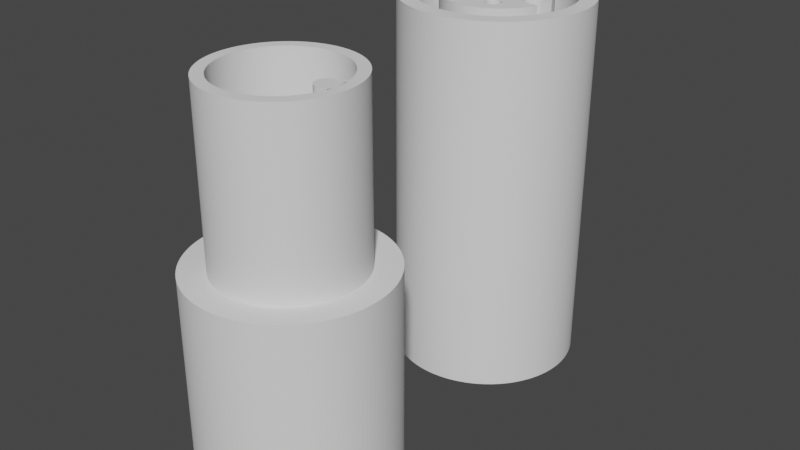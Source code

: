 # Source: Chogori_Connectors.blend  (saved by Blender 4.0.36; exported with 4.5.12 LTS)
import bpy
from mathutils import Matrix  # noqa: F401  (used for matrix-valued properties, if any)

bpy.ops.wm.read_factory_settings(use_empty=True)
scene = bpy.context.scene
scene.name = 'Scene'

# ---- collections
col_collection = bpy.data.collections.new('Collection'); scene.collection.children.link(col_collection)
col_collection_2 = bpy.data.collections.new('Collection 2'); scene.collection.children.link(col_collection_2)

# ---- node groups
ng_geometry_nodes = bpy.data.node_groups.new('Geometry Nodes', 'GeometryNodeTree')
_s = ng_geometry_nodes.interface.new_socket(name='Geometry', in_out='OUTPUT', socket_type='NodeSocketGeometry')
_s = ng_geometry_nodes.interface.new_socket(name='Female Connector?', in_out='INPUT', socket_type='NodeSocketBool')
ng_geometry_nodes.is_modifier = True
_N = ng_geometry_nodes.nodes; _L = ng_geometry_nodes.links
n0 = _N.new('ShaderNodeValue'); n0.name = 'Value.008'; n0.location = (-1640, -820)
n0.label = 'Wire End Shroud Depth'
n0.outputs[0].default_value = 5.0
n1 = _N.new('ShaderNodeValue'); n1.name = 'Value.004'; n1.location = (-1640, -720)
n1.label = 'Wire Ring Diameter'
n1.outputs[0].default_value = 3.5
n2 = _N.new('ShaderNodeValue'); n2.name = 'Value.005'; n2.location = (-1640, -620)
n2.label = 'Wire Points'
n2.outputs[0].default_value = 6.0
n3 = _N.new('ShaderNodeMath'); n3.name = 'Math.003'; n3.location = (-1480, -740)
n3.hide = True
n3.operation = 'DIVIDE'
n3.inputs[1].default_value = 2.0
n4 = _N.new('ShaderNodeMath'); n4.name = 'Math.006'; n4.location = (-1020, -840)
n4.hide = True
n4.operation = 'SUBTRACT'
n5 = _N.new('GeometryNodeInputIndex'); n5.name = 'Index'; n5.location = (-780, -940)
n5.hide = True
n6 = _N.new('ShaderNodeMath'); n6.name = 'Math.007'; n6.location = (-860, -840)
n6.hide = True
n6.operation = 'SUBTRACT'
n7 = _N.new('ShaderNodeCombineXYZ'); n7.name = 'Combine XYZ.005'; n7.location = (200, -1120)
n7.hide = True
n8 = _N.new('ShaderNodeMath'); n8.name = 'Math.015'; n8.location = (40, -1120)
n8.hide = True
n8.operation = 'DIVIDE'
n8.inputs[1].default_value = 2.0
n9 = _N.new('ShaderNodeVectorMath'); n9.name = 'Vector Math'; n9.location = (360, -1120)
n9.hide = True
n10 = _N.new('NodeGroupOutput'); n10.name = 'Group Output'; n10.location = (1260, -760)
n10.hide = True
n11 = _N.new('ShaderNodeMath'); n11.name = 'Math.002'; n11.location = (-1320, -940)
n11.hide = True
n11.operation = 'DIVIDE'
n11.inputs[1].default_value = 2.0
n12 = _N.new('ShaderNodeCombineXYZ'); n12.name = 'Combine XYZ'; n12.location = (-60, -660)
n12.hide = True
n13 = _N.new('ShaderNodeCombineXYZ'); n13.name = 'Combine XYZ.001'; n13.location = (-580, -400)
n13.hide = True
n14 = _N.new('ShaderNodeCombineXYZ'); n14.name = 'Combine XYZ.004'; n14.location = (200, -1060)
n14.hide = True
n14.inputs[1].default_value = 15.0
n15 = _N.new('GeometryNodeMeshBoolean'); n15.name = 'Mesh Boolean.004'; n15.location = (340, -980)
n15.hide = True
n15.solver = 'EXACT'
n16 = _N.new('ShaderNodeCombineXYZ'); n16.name = 'Combine XYZ.009'; n16.location = (340, -560)
n16.hide = True
n17 = _N.new('ShaderNodeMath'); n17.name = 'Math.005'; n17.location = (-1220, -700)
n17.hide = True
n18 = _N.new('ShaderNodeValue'); n18.name = 'Value.002'; n18.location = (-1640, -920)
n18.label = 'Wire Diameter'
n18.outputs[0].default_value = 0.7
n19 = _N.new('ShaderNodeCombineXYZ'); n19.name = 'Combine XYZ.010'; n19.location = (-440, -1340)
n19.hide = True
n19.inputs[2].default_value = 1.0
n20 = _N.new('ShaderNodeMath'); n20.name = 'Math.018'; n20.location = (-600, -1340)
n20.hide = True
n20.inputs[1].default_value = 1.0
n21 = _N.new('ShaderNodeCombineXYZ'); n21.name = 'Combine XYZ.011'; n21.location = (-440, -1280)
n21.hide = True
n22 = _N.new('GeometryNodeMeshCube'); n22.name = 'Cube'; n22.location = (-600, -240)
n22.hide = True
n23 = _N.new('ShaderNodeCombineXYZ'); n23.name = 'Combine XYZ.002'; n23.location = (-760, -240)
n23.hide = True
n24 = _N.new('ShaderNodeMath'); n24.name = 'Math.016'; n24.location = (-760, -180)
n24.hide = True
n24.operation = 'DIVIDE'
n24.inputs[1].default_value = 2.0
n25 = _N.new('ShaderNodeCombineXYZ'); n25.name = 'Combine XYZ.006'; n25.location = (-440, -180)
n25.hide = True
n26 = _N.new('GeometryNodeMeshCylinder'); n26.name = 'Cylinder.006'; n26.location = (-760, -120)
n26.hide = True
n26.inputs[0].default_value = 128
n27 = _N.new('ShaderNodeMath'); n27.name = 'Math.019'; n27.location = (-600, -180)
n27.hide = True
n27.operation = 'MULTIPLY'
n27.inputs[1].default_value = -1.0
n28 = _N.new('ShaderNodeMath'); n28.name = 'Math.017'; n28.location = (-580, -40)
n28.hide = True
n28.operation = 'DIVIDE'
n28.inputs[1].default_value = 2.0
n29 = _N.new('ShaderNodeCombineXYZ'); n29.name = 'Combine XYZ.007'; n29.location = (-420, -40)
n29.hide = True
n30 = _N.new('ShaderNodeMath'); n30.name = 'Math.021'; n30.location = (-760, -1280)
n30.hide = True
n30.operation = 'DIVIDE'
n30.inputs[1].default_value = 4.0
n31 = _N.new('ShaderNodeMath'); n31.name = 'Math.022'; n31.location = (-600, -1280)
n31.hide = True
n31.operation = 'SUBTRACT'
n32 = _N.new('ShaderNodeMath'); n32.name = 'Math.004'; n32.location = (-1480, -940)
n32.hide = True
n33 = _N.new('ShaderNodeMath'); n33.name = 'Math.012'; n33.location = (-1480, -1240)
n33.hide = True
n33.operation = 'DIVIDE'
n33.inputs[1].default_value = 2.0
n34 = _N.new('ShaderNodeValue'); n34.name = 'Value.011'; n34.location = (-1640, -1020)
n34.label = 'Female Extra'
n34.outputs[0].default_value = 0.17
n35 = _N.new('ShaderNodeValue'); n35.name = 'Value.009'; n35.location = (-1640, -1220)
n35.label = 'Outer Diameter'
n35.outputs[0].default_value = 10.0
n36 = _N.new('NodeGroupInput'); n36.name = 'Group Input'; n36.location = (-1640, -1320)
n37 = _N.new('GeometryNodeJoinGeometry'); n37.name = 'Join Geometry.002'; n37.location = (1100, -780)
n37.hide = True
n38 = _N.new('GeometryNodeSwitch'); n38.name = 'Switch'; n38.location = (1100, -740)
n38.hide = True
n39 = _N.new('GeometryNodeCurvePrimitiveCircle'); n39.name = 'Curve Circle'; n39.location = (-820, -680)
n39.hide = True
n40 = _N.new('ShaderNodeMath'); n40.name = 'Math.009'; n40.location = (-380, -660)
n40.hide = True
n40.operation = 'DIVIDE'
n40.inputs[1].default_value = 2.0
n41 = _N.new('ShaderNodeMath'); n41.name = 'Math.010'; n41.location = (-220, -660)
n41.hide = True
n41.operation = 'MULTIPLY'
n41.inputs[1].default_value = -1.0
n42 = _N.new('ShaderNodeValue'); n42.name = 'Value.007'; n42.location = (-1640, -520)
n42.label = 'Rear Cover Length'
n42.outputs[0].default_value = 15.0
n43 = _N.new('ShaderNodeValue'); n43.name = 'Value.001'; n43.location = (-1640, -420)
n43.label = 'Exposed Shroud Length'
n43.outputs[0].default_value = 2.0
n44 = _N.new('ShaderNodeValue'); n44.name = 'Value.006'; n44.location = (-1640, -1120)
n44.label = 'Wire Depth'
n44.outputs[0].default_value = 7.0
n45 = _N.new('ShaderNodeMath'); n45.name = 'Math.008'; n45.location = (-760, -360)
n45.hide = True
n45.operation = 'DIVIDE'
n45.inputs[1].default_value = 2.0
n46 = _N.new('GeometryNodeMeshCylinder'); n46.name = 'Cylinder.007'; n46.location = (-760, -420)
n46.hide = True
n46.inputs[0].default_value = 128
n47 = _N.new('ShaderNodeCombineXYZ'); n47.name = 'Combine XYZ.008'; n47.location = (80, -260)
n47.hide = True
n48 = _N.new('ShaderNodeMath'); n48.name = 'Math.020'; n48.location = (-260, -260)
n48.hide = True
n48.operation = 'SUBTRACT'
n49 = _N.new('ShaderNodeMath'); n49.name = 'Math.024'; n49.location = (-80, -260)
n49.hide = True
n50 = _N.new('GeometryNodeMeshCylinder'); n50.name = 'Cylinder'; n50.location = (-760, -540)
n50.hide = True
n50.inputs[0].default_value = 128
n51 = _N.new('GeometryNodeRealizeInstances'); n51.name = 'Realize Instances'; n51.location = (-240, -1220)
n51.hide = True
n52 = _N.new('GeometryNodeMeshCylinder'); n52.name = 'Cylinder.005'; n52.location = (-400, -1120)
n52.hide = True
n52.inputs[0].default_value = 128
n53 = _N.new('GeometryNodeJoinGeometry'); n53.name = 'Join Geometry.001'; n53.location = (900, -1020)
n53.hide = True
n54 = _N.new('GeometryNodeTransform'); n54.name = 'Transform Geometry.004'; n54.location = (540, -840)
n54.hide = True
n55 = _N.new('GeometryNodeMeshBoolean'); n55.name = 'Mesh Boolean.005'; n55.location = (700, -940)
n55.hide = True
n55.solver = 'EXACT'
n56 = _N.new('GeometryNodeTransform'); n56.name = 'Transform Geometry.007'; n56.location = (500, -980)
n56.hide = True
n57 = _N.new('GeometryNodeTransform'); n57.name = 'Transform Geometry.011'; n57.location = (-280, -1300)
n57.hide = True
n58 = _N.new('GeometryNodeJoinGeometry'); n58.name = 'Join Geometry.003'; n58.location = (100, -1180)
n58.hide = True
n59 = _N.new('GeometryNodeTransform'); n59.name = 'Transform Geometry.005'; n59.location = (540, -1160)
n59.hide = True
n60 = _N.new('GeometryNodeTransform'); n60.name = 'Transform Geometry.002'; n60.location = (-260, -160)
n60.hide = True
n61 = _N.new('GeometryNodeMeshBoolean'); n61.name = 'Mesh Boolean.006'; n61.location = (-80, -200)
n61.hide = True
n61.operation = 'UNION'
n61.solver = 'EXACT'
n62 = _N.new('GeometryNodeTransform'); n62.name = 'Transform Geometry.008'; n62.location = (100, -200)
n62.hide = True
n63 = _N.new('GeometryNodeTransform'); n63.name = 'Transform Geometry.009'; n63.location = (260, -240)
n63.hide = True
n64 = _N.new('GeometryNodeTransform'); n64.name = 'Transform Geometry.010'; n64.location = (500, -560)
n64.hide = True
n65 = _N.new('GeometryNodeJoinGeometry'); n65.name = 'Join Geometry'; n65.location = (680, -620)
n65.hide = True
n66 = _N.new('GeometryNodeTransform'); n66.name = 'Transform Geometry'; n66.location = (100, -620)
n66.hide = True
n67 = _N.new('GeometryNodeInstanceOnPoints'); n67.name = 'Instance on Points'; n67.location = (-400, -1220)
n67.hide = True
n68 = _N.new('GeometryNodeMeshBoolean'); n68.name = 'Mesh Boolean.002'; n68.location = (380, -720)
n68.hide = True
n68.solver = 'EXACT'
n69 = _N.new('GeometryNodeMeshBoolean'); n69.name = 'Mesh Boolean.001'; n69.location = (-80, -1220)
n69.hide = True
n69.solver = 'EXACT'
n70 = _N.new('GeometryNodeMeshCylinder'); n70.name = 'Cylinder.002'; n70.location = (-560, -1220)
n70.hide = True
n70.inputs[0].default_value = 64
n71 = _N.new('GeometryNodeTransform'); n71.name = 'Transform Geometry.006'; n71.location = (180, -980)
n71.hide = True
n72 = _N.new('GeometryNodeInstanceOnPoints'); n72.name = 'Instance on Points.001'; n72.location = (-340, -800)
n72.hide = True
n73 = _N.new('GeometryNodeMeshCylinder'); n73.name = 'Cylinder.004'; n73.location = (-500, -800)
n73.hide = True
n73.inputs[0].default_value = 64
n74 = _N.new('GeometryNodeRealizeInstances'); n74.name = 'Realize Instances.001'; n74.location = (-180, -800)
n74.hide = True
n75 = _N.new('GeometryNodeMeshBoolean'); n75.name = 'Mesh Boolean.007'; n75.location = (-20, -800)
n75.hide = True
n75.operation = 'UNION'
n75.solver = 'EXACT'
n76 = _N.new('ShaderNodeMath'); n76.name = 'Math.014'; n76.location = (-180, -860)
n76.hide = True
n76.operation = 'MULTIPLY'
n76.inputs[1].default_value = -1.0
n77 = _N.new('ShaderNodeMath'); n77.name = 'Math.013'; n77.location = (-340, -860)
n77.hide = True
n77.operation = 'DIVIDE'
n77.inputs[1].default_value = 2.0
n78 = _N.new('ShaderNodeCombineXYZ'); n78.name = 'Combine XYZ.003'; n78.location = (-20, -860)
n78.hide = True
n79 = _N.new('GeometryNodeTransform'); n79.name = 'Transform Geometry.003'; n79.location = (160, -840)
n79.hide = True
n80 = _N.new('GeometryNodeMeshCylinder'); n80.name = 'Cylinder.003'; n80.location = (-380, -600)
n80.hide = True
n80.inputs[0].default_value = 128
n81 = _N.new('ShaderNodeMath'); n81.name = 'Math.011'; n81.location = (-1360, 60)
n81.hide = True
n81.operation = 'DIVIDE'
n81.inputs[1].default_value = 2.0
n82 = _N.new('ShaderNodeMath'); n82.name = 'Math.001'; n82.location = (-1480, -40)
n82.hide = True
n82.operation = 'DIVIDE'
n82.inputs[1].default_value = 2.0
n83 = _N.new('ShaderNodeMath'); n83.name = 'Math.023'; n83.location = (-1300, -160)
n83.hide = True
n84 = _N.new('ShaderNodeValue'); n84.name = 'Value'; n84.location = (-1640, -20)
n84.label = 'Bore Inner Diameter'
n84.outputs[0].default_value = 5.75
n85 = _N.new('ShaderNodeValue'); n85.name = 'Value.015'; n85.location = (-1640, -120)
n85.label = 'Bore Inner Diameter Extra'
n85.outputs[0].default_value = 0.2
n86 = _N.new('ShaderNodeValue'); n86.name = 'Value.010'; n86.location = (-1640, 80)
n86.label = 'Notch Diameter'
n86.outputs[0].default_value = 1.1
n87 = _N.new('GeometryNodeMeshBoolean'); n87.name = 'Mesh Boolean'; n87.location = (-580, -460)
n87.hide = True
n87.solver = 'EXACT'
n88 = _N.new('GeometryNodeTransform'); n88.name = 'Transform Geometry.001'; n88.location = (-400, -440)
n88.hide = True
n89 = _N.new('ShaderNodeMath'); n89.name = 'Math.025'; n89.location = (-1300, -280)
n89.hide = True
n90 = _N.new('ShaderNodeMath'); n90.name = 'Math'; n90.location = (-1300, -220)
n90.hide = True
n91 = _N.new('ShaderNodeValue'); n91.name = 'Value.003'; n91.location = (-1640, -220)
n91.label = 'Plastic Thickness'
n91.outputs[0].default_value = 0.8
n92 = _N.new('ShaderNodeValue'); n92.name = 'Value.012'; n92.location = (-1640, -320)
n92.label = 'Plastic Thickness Extra'
n92.outputs[0].default_value = 0.45
n93 = _N.new('GeometryNodeMeshCylinder'); n93.name = 'Cylinder.001'; n93.location = (-1000, -480)
n93.hide = True
n93.inputs[0].default_value = 128
n94 = _N.new('GeometryNodeMeshCylinder'); n94.name = 'Cylinder.008'; n94.location = (-1000, -420)
n94.hide = True
n94.inputs[0].default_value = 128
n95 = _N.new('GeometryNodeMeshBoolean'); n95.name = 'Mesh Boolean.003'; n95.location = (-220, -1120)
n95.hide = True
n95.solver = 'EXACT'
_L.new(n90.outputs[0], n93.inputs[3])
_L.new(n84.outputs[0], n82.inputs[0])
_L.new(n82.outputs[0], n90.inputs[0])
_L.new(n1.outputs[0], n3.inputs[0])
_L.new(n2.outputs[0], n39.inputs[0])
_L.new(n3.outputs[0], n39.inputs[4])
_L.new(n11.outputs[0], n70.inputs[3])
_L.new(n39.outputs[0], n67.inputs[0])
_L.new(n70.outputs[0], n67.inputs[2])
_L.new(n18.outputs[0], n32.inputs[0])
_L.new(n32.outputs[0], n11.inputs[0])
_L.new(n67.outputs[0], n51.inputs[0])
_L.new(n44.outputs[0], n17.inputs[0])
_L.new(n43.outputs[0], n17.inputs[1])
_L.new(n17.outputs[0], n93.inputs[4])
_L.new(n17.outputs[0], n50.inputs[4])
_L.new(n0.outputs[0], n4.inputs[1])
_L.new(n17.outputs[0], n4.inputs[0])
_L.new(n42.outputs[0], n6.inputs[0])
_L.new(n4.outputs[0], n6.inputs[1])
_L.new(n6.outputs[0], n80.inputs[4])
_L.new(n80.outputs[0], n66.inputs[0])
_L.new(n12.outputs[0], n66.inputs[1])
_L.new(n13.outputs[0], n88.inputs[1])
_L.new(n87.outputs[0], n88.inputs[0])
_L.new(n17.outputs[0], n45.inputs[0])
_L.new(n45.outputs[0], n13.inputs[2])
_L.new(n6.outputs[0], n40.inputs[0])
_L.new(n40.outputs[0], n41.inputs[0])
_L.new(n41.outputs[0], n12.inputs[2])
_L.new(n35.outputs[0], n33.inputs[0])
_L.new(n33.outputs[0], n80.inputs[3])
_L.new(n73.outputs[0], n72.inputs[2])
_L.new(n72.outputs[0], n74.inputs[0])
_L.new(n11.outputs[0], n73.inputs[3])
_L.new(n6.outputs[0], n73.inputs[4])
_L.new(n6.outputs[0], n77.inputs[0])
_L.new(n77.outputs[0], n76.inputs[0])
_L.new(n76.outputs[0], n78.inputs[2])
_L.new(n78.outputs[0], n79.inputs[1])
_L.new(n66.outputs[0], n68.inputs[0])
_L.new(n79.outputs[0], n68.inputs[1])
_L.new(n39.outputs[0], n72.inputs[0])
_L.new(n5.outputs[0], n67.inputs[1])
_L.new(n5.outputs[0], n72.inputs[1])
_L.new(n68.outputs[0], n54.inputs[0])
_L.new(n14.outputs[0], n54.inputs[1])
_L.new(n8.outputs[0], n7.inputs[2])
_L.new(n51.outputs[0], n69.inputs[1])
_L.new(n17.outputs[0], n8.inputs[0])
_L.new(n7.outputs[0], n9.inputs[0])
_L.new(n14.outputs[0], n9.inputs[1])
_L.new(n9.outputs[0], n59.inputs[1])
_L.new(n59.outputs[0], n53.inputs[0])
_L.new(n17.outputs[0], n70.inputs[4])
_L.new(n33.outputs[0], n52.inputs[3])
_L.new(n17.outputs[0], n52.inputs[4])
_L.new(n50.outputs[0], n69.inputs[0])
_L.new(n52.outputs[0], n95.inputs[0])
_L.new(n69.outputs[0], n58.inputs[0])
_L.new(n58.outputs[0], n59.inputs[0])
_L.new(n73.outputs[0], n71.inputs[0])
_L.new(n78.outputs[0], n71.inputs[1])
_L.new(n71.outputs[0], n15.inputs[1])
_L.new(n15.outputs[0], n56.inputs[0])
_L.new(n14.outputs[0], n56.inputs[1])
_L.new(n56.outputs[0], n55.inputs[1])
_L.new(n54.outputs[0], n55.inputs[0])
_L.new(n55.outputs[0], n53.inputs[0])
_L.new(n70.outputs[0], n69.inputs[1])
_L.new(n23.outputs[0], n22.inputs[0])
_L.new(n26.outputs[0], n61.inputs[0])
_L.new(n17.outputs[0], n26.inputs[4])
_L.new(n86.outputs[0], n81.inputs[0])
_L.new(n81.outputs[0], n26.inputs[3])
_L.new(n26.outputs[0], n60.inputs[0])
_L.new(n25.outputs[0], n60.inputs[1])
_L.new(n81.outputs[0], n24.inputs[0])
_L.new(n29.outputs[0], n62.inputs[1])
_L.new(n81.outputs[0], n28.inputs[0])
_L.new(n22.outputs[0], n61.inputs[1])
_L.new(n61.outputs[0], n62.inputs[0])
_L.new(n60.outputs[0], n61.inputs[1])
_L.new(n27.outputs[0], n25.inputs[0])
_L.new(n24.outputs[0], n27.inputs[0])
_L.new(n17.outputs[0], n23.inputs[2])
_L.new(n81.outputs[0], n23.inputs[0])
_L.new(n86.outputs[0], n23.inputs[1])
_L.new(n28.outputs[0], n29.inputs[0])
_L.new(n62.outputs[0], n63.inputs[0])
_L.new(n47.outputs[0], n63.inputs[1])
_L.new(n82.outputs[0], n48.inputs[0])
_L.new(n81.outputs[0], n48.inputs[1])
_L.new(n63.outputs[0], n64.inputs[0])
_L.new(n45.outputs[0], n16.inputs[2])
_L.new(n16.outputs[0], n64.inputs[1])
_L.new(n68.outputs[0], n65.inputs[0])
_L.new(n57.outputs[0], n69.inputs[1])
_L.new(n34.outputs[0], n32.inputs[1])
_L.new(n20.outputs[0], n19.inputs[0])
_L.new(n20.outputs[0], n19.inputs[1])
_L.new(n19.outputs[0], n57.inputs[3])
_L.new(n62.outputs[0], n57.inputs[0])
_L.new(n21.outputs[0], n57.inputs[1])
_L.new(n34.outputs[0], n20.inputs[0])
_L.new(n34.outputs[0], n30.inputs[0])
_L.new(n48.outputs[0], n31.inputs[0])
_L.new(n31.outputs[0], n21.inputs[0])
_L.new(n30.outputs[0], n31.inputs[1])
_L.new(n53.outputs[0], n38.inputs[2])
_L.new(n65.outputs[0], n38.inputs[1])
_L.new(n38.outputs[0], n10.inputs[0])
_L.new(n65.outputs[0], n37.inputs[0])
_L.new(n53.outputs[0], n37.inputs[0])
_L.new(n36.outputs[0], n38.inputs[0])
_L.new(n88.outputs[0], n65.inputs[0])
_L.new(n64.outputs[0], n65.inputs[0])
_L.new(n95.outputs[0], n58.inputs[0])
_L.new(n85.outputs[0], n83.inputs[1])
_L.new(n82.outputs[0], n83.inputs[0])
_L.new(n83.outputs[0], n46.inputs[3])
_L.new(n17.outputs[0], n46.inputs[4])
_L.new(n82.outputs[0], n50.inputs[3])
_L.new(n46.outputs[0], n87.inputs[1])
_L.new(n85.outputs[0], n49.inputs[1])
_L.new(n48.outputs[0], n49.inputs[0])
_L.new(n49.outputs[0], n47.inputs[0])
_L.new(n70.outputs[0], n75.inputs[1])
_L.new(n74.outputs[0], n75.inputs[1])
_L.new(n75.outputs[0], n79.inputs[0])
_L.new(n17.outputs[0], n94.inputs[4])
_L.new(n90.outputs[0], n89.inputs[0])
_L.new(n89.outputs[0], n94.inputs[3])
_L.new(n91.outputs[0], n90.inputs[1])
_L.new(n92.outputs[0], n89.inputs[1])
_L.new(n93.outputs[0], n87.inputs[0])
_L.new(n94.outputs[0], n95.inputs[1])
n10.is_active_output = True

# ---- world
world_world = bpy.data.worlds.new('World'); scene.world = world_world
world_world.use_nodes = True; world_world.node_tree.nodes.clear()
_N = world_world.node_tree.nodes; _L = world_world.node_tree.links
n0 = _N.new('ShaderNodeOutputWorld'); n0.name = 'World Output'; n0.location = (300, 300)
n1 = _N.new('ShaderNodeBackground'); n1.name = 'Background'; n1.location = (10, 300)
n1.inputs[0].default_value = (0.05088, 0.05088, 0.05088, 1.0)
_L.new(n1.outputs[0], n0.inputs[0])
n0.is_active_output = True
world_world.color = (0.05088, 0.05088, 0.05088)
world_world.use_sun_shadow = False
world_world.sun_shadow_jitter_overblur = 0.0

# ---- meshes
me_plane = bpy.data.meshes.new('Plane')
me_plane.from_pydata([], [], [])
_uv = me_plane.uv_layers.new(name='UVMap')
_uv.uv.foreach_set('vector', [])
me_plane.update()

# ---- objects
ob_male = bpy.data.objects.new('Male', me_plane)
ob_female = bpy.data.objects.new('Female', me_plane)

# ---- transforms, parenting, visibility, modifiers, constraints
ob_male.location = (0.0, 0.0, 0.0)
_m = ob_male.modifiers.new('GeometryNodes', 'NODES')
_m.node_group = ng_geometry_nodes
ob_female.location = (0.0, 0.0, 0.0)
_m = ob_female.modifiers.new('GeometryNodes', 'NODES')
_m.node_group = ng_geometry_nodes
_gi = [s.identifier for s in ng_geometry_nodes.interface.items_tree if s.item_type == 'SOCKET' and s.in_out == 'INPUT']
_m[_gi[0]] = True  # Female Connector?

# ---- collection membership
col_collection.objects.link(ob_male)
col_collection.objects.link(ob_female)

# ---- scene / render settings (as saved in the file)
scene.frame_start = 1; scene.frame_end = 250; scene.frame_set(176)
scene.render.engine = 'BLENDER_EEVEE_NEXT'
scene.cycles.sampling_pattern = 'TABULATED_SOBOL'
scene.view_settings.view_transform = 'Filmic'
scene.unit_settings.scale_length = 0.001
bpy.context.view_layer.update()

# ---- added for rendering (the .blend has no active camera and no usable light): camera, sun
cam_auto = bpy.data.cameras.new('AutoCamera')
cam_auto.lens = 50.0
cam_auto.sensor_width = 36.0
cam_auto.clip_end = 1000.0
ob_auto_camera = bpy.data.objects.new('AutoCamera', cam_auto)
scene.collection.objects.link(ob_auto_camera)
ob_auto_camera.location = (31.033, -29.7396, 23.8264)
ob_auto_camera.rotation_euler = (1.09748, -7.21219e-08, 0.694738)
scene.camera = ob_auto_camera
light_auto_sun = bpy.data.lights.new('AutoSun', 'SUN')
light_auto_sun.energy = 3.0
light_auto_sun.angle = 0.0523599
ob_auto_sun = bpy.data.objects.new('AutoSun', light_auto_sun)
scene.collection.objects.link(ob_auto_sun)
ob_auto_sun.rotation_euler = (0.872665, 0.174533, 0.523599)
bpy.context.view_layer.update()
